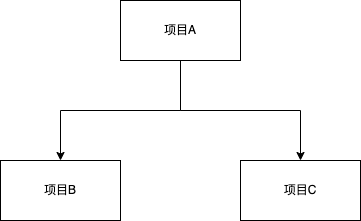

The diagram above was exported from draw.io. Its source (the exported page's mxGraphModel, read from the mxfile embedded in the PNG):
<mxGraphModel dx="1426" dy="769" grid="1" gridSize="10" guides="1" tooltips="1" connect="1" arrows="1" fold="1" page="1" pageScale="1" pageWidth="827" pageHeight="1169" math="0" shadow="0">
  <root>
    <mxCell id="0" />
    <mxCell id="1" parent="0" />
    <mxCell id="HbsrtoVqvhjy0qttJAlm-4" style="edgeStyle=orthogonalEdgeStyle;rounded=0;orthogonalLoop=1;jettySize=auto;html=1;exitX=0.5;exitY=1;exitDx=0;exitDy=0;entryX=0.5;entryY=0;entryDx=0;entryDy=0;" edge="1" parent="1" source="HbsrtoVqvhjy0qttJAlm-1" target="HbsrtoVqvhjy0qttJAlm-2">
      <mxGeometry relative="1" as="geometry">
        <Array as="points">
          <mxPoint x="440" y="330" />
          <mxPoint x="320" y="330" />
        </Array>
      </mxGeometry>
    </mxCell>
    <mxCell id="HbsrtoVqvhjy0qttJAlm-5" style="edgeStyle=orthogonalEdgeStyle;rounded=0;orthogonalLoop=1;jettySize=auto;html=1;exitX=0.5;exitY=1;exitDx=0;exitDy=0;entryX=0.5;entryY=0;entryDx=0;entryDy=0;" edge="1" parent="1" source="HbsrtoVqvhjy0qttJAlm-1" target="HbsrtoVqvhjy0qttJAlm-3">
      <mxGeometry relative="1" as="geometry" />
    </mxCell>
    <mxCell id="HbsrtoVqvhjy0qttJAlm-1" value="项目A" style="rounded=0;whiteSpace=wrap;html=1;" vertex="1" parent="1">
      <mxGeometry x="380" y="220" width="120" height="60" as="geometry" />
    </mxCell>
    <mxCell id="HbsrtoVqvhjy0qttJAlm-2" value="项目B" style="rounded=0;whiteSpace=wrap;html=1;" vertex="1" parent="1">
      <mxGeometry x="260" y="380" width="120" height="60" as="geometry" />
    </mxCell>
    <mxCell id="HbsrtoVqvhjy0qttJAlm-3" value="项目C" style="rounded=0;whiteSpace=wrap;html=1;" vertex="1" parent="1">
      <mxGeometry x="500" y="380" width="120" height="60" as="geometry" />
    </mxCell>
  </root>
</mxGraphModel>